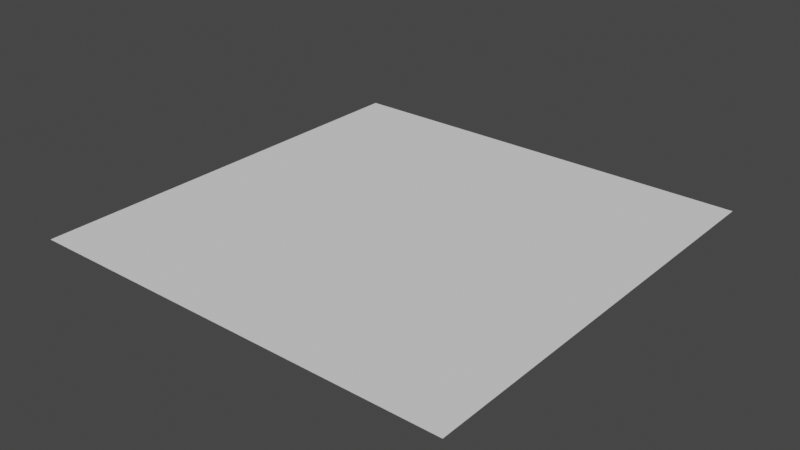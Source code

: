 # Source: testblend.blend  (saved by Blender 2.82.7; exported with 4.5.12 LTS)
import bpy
from mathutils import Matrix  # noqa: F401  (used for matrix-valued properties, if any)

bpy.ops.wm.read_factory_settings(use_empty=True)
scene = bpy.context.scene
scene.name = 'Scene'

# ---- world
world_world = bpy.data.worlds.new('World'); scene.world = world_world
world_world.use_nodes = True; world_world.node_tree.nodes.clear()
_N = world_world.node_tree.nodes; _L = world_world.node_tree.links
n0 = _N.new('ShaderNodeOutputWorld'); n0.name = 'World Output'; n0.location = (300, 300)
n1 = _N.new('ShaderNodeBackground'); n1.name = 'Background'; n1.location = (10, 300)
n1.inputs[0].default_value = (0.05088, 0.05088, 0.05088, 1.0)
_L.new(n1.outputs[0], n0.inputs[0])
n0.is_active_output = True
world_world.color = (0.05088, 0.05088, 0.05088)
world_world.use_sun_shadow = False
world_world.sun_shadow_jitter_overblur = 0.0

# ---- meshes
me_plane = bpy.data.meshes.new('Plane')
me_plane.from_pydata([(-1.0, -1.0, 0.0), (1.0, -1.0, 0.0), (-1.0, 1.0, 0.0), (1.0, 1.0, 0.0)], [], [(0, 1, 3, 2)])
_uv = me_plane.uv_layers.new(name='UVMap')
_uv.uv.foreach_set('vector', [0.0, 0.0, 1.0, 0.0, 1.0, 1.0, 0.0, 1.0])
me_plane.use_remesh_fix_poles = True
me_plane.use_remesh_preserve_attributes = False
me_plane.use_mirror_vertex_groups = False
me_plane.update()

# ---- objects
ob_plane = bpy.data.objects.new('Plane', me_plane)

# ---- transforms, parenting, visibility, modifiers, constraints
ob_plane.location = (0.0, 0.0, 0.0)
ob_plane.lineart.crease_threshold = 0.0

# ---- collection membership
scene.collection.objects.link(ob_plane)

# ---- scene / render settings (as saved in the file)
scene.frame_start = 1; scene.frame_end = 250; scene.frame_set(12)
scene.render.engine = 'BLENDER_EEVEE_NEXT'
scene.cycles.use_denoising = False
scene.cycles.samples = 128
scene.cycles.sampling_pattern = 'TABULATED_SOBOL'
scene.cycles.use_adaptive_sampling = False
scene.cycles.use_light_tree = False
scene.view_settings.view_transform = 'Filmic'
bpy.context.view_layer.update()

# ---- added for rendering (the .blend has no active camera and no usable light): camera, sun
cam_auto = bpy.data.cameras.new('AutoCamera')
cam_auto.lens = 50.0
cam_auto.sensor_width = 36.0
cam_auto.clip_end = 1000.0
ob_auto_camera = bpy.data.objects.new('AutoCamera', cam_auto)
scene.collection.objects.link(ob_auto_camera)
ob_auto_camera.location = (2.61693, -3.14032, 2.09354)
ob_auto_camera.rotation_euler = (1.09748, -7.21219e-08, 0.694738)
scene.camera = ob_auto_camera
light_auto_sun = bpy.data.lights.new('AutoSun', 'SUN')
light_auto_sun.energy = 3.0
light_auto_sun.angle = 0.0523599
ob_auto_sun = bpy.data.objects.new('AutoSun', light_auto_sun)
scene.collection.objects.link(ob_auto_sun)
ob_auto_sun.rotation_euler = (0.872665, 0.174533, 0.523599)
bpy.context.view_layer.update()
